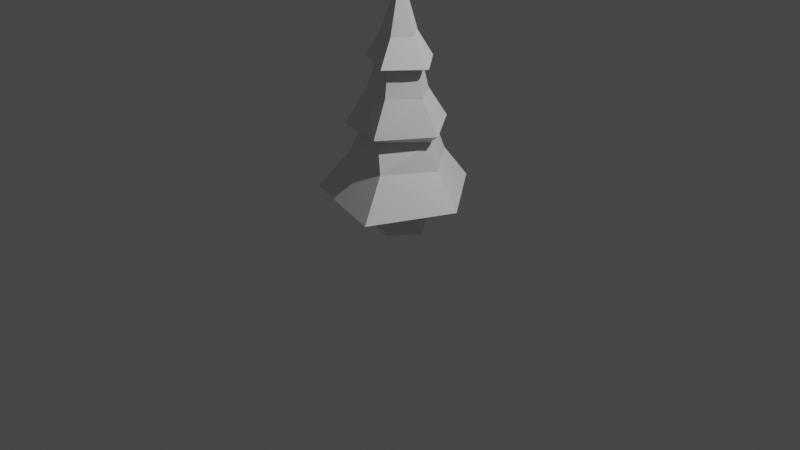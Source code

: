 # Source: fir_tree_mature.blend  (saved by Blender 2.83.18; exported with 4.5.12 LTS)
import bpy
from mathutils import Matrix  # noqa: F401  (used for matrix-valued properties, if any)

bpy.ops.wm.read_factory_settings(use_empty=True)
scene = bpy.context.scene
scene.name = 'Scene'

# ---- collections
col_collection = bpy.data.collections.new('Collection'); scene.collection.children.link(col_collection)

# ---- materials (node trees are filled in below, after node groups)
mat_material = bpy.data.materials.new('Material')
mat_material.alpha_threshold = 0.0
mat_material.use_transparent_shadow = False
mat_material.line_color = (0.0, 0.0, 0.0, 1.0)

# ---- material node trees
mat_material.use_nodes = True; mat_material.node_tree.nodes.clear()
_N = mat_material.node_tree.nodes; _L = mat_material.node_tree.links
n0 = _N.new('ShaderNodeOutputMaterial'); n0.name = 'Material Output'; n0.location = (300, 300)
n1 = _N.new('ShaderNodeBsdfPrincipled'); n1.name = 'Principled BSDF'; n1.location = (10, 300)
n1.distribution = 'GGX'
n1.subsurface_method = 'BURLEY'
n1.inputs[2].default_value = 0.4
n1.inputs[3].default_value = 1.45
n1.inputs[27].default_value = (0.0, 0.0, 0.0, 1.0)
n1.inputs[28].default_value = 1.0
_L.new(n1.outputs[0], n0.inputs[0])
n0.is_active_output = True

# ---- world
world_world = bpy.data.worlds.new('World'); scene.world = world_world
world_world.use_nodes = True; world_world.node_tree.nodes.clear()
_N = world_world.node_tree.nodes; _L = world_world.node_tree.links
n0 = _N.new('ShaderNodeOutputWorld'); n0.name = 'World Output'; n0.location = (300, 300)
n1 = _N.new('ShaderNodeBackground'); n1.name = 'Background'; n1.location = (10, 300)
n1.inputs[0].default_value = (0.05088, 0.05088, 0.05088, 1.0)
_L.new(n1.outputs[0], n0.inputs[0])
n0.is_active_output = True
world_world.color = (0.05088, 0.05088, 0.05088)
world_world.use_sun_shadow = False
world_world.sun_shadow_jitter_overblur = 0.0

# ---- cameras
cam_camera = bpy.data.cameras.new('Camera')
cam_camera.clip_end = 100.0
cam_camera.ortho_scale = 7.314

# ---- lights
light_light = bpy.data.lights.new('Light', 'POINT')
light_light.transmission_factor = 0.0
light_light.energy = 1000.0
light_light.shadow_soft_size = 0.1
light_light.shadow_maximum_resolution = 0.006
light_light.use_absolute_resolution = True

# ---- meshes
me_cube = bpy.data.meshes.new('Cube')
me_cube.from_pydata([(0.2841, 0.8922, 1.26), (0.3461, 1.081, -0.259), (0.256, -0.7845, 1.26), (0.3115, -0.9774, -0.259), (-0.6664, 0.595, 1.26), (-0.821, 0.7165, -0.259), (-0.7617, -0.4489, 1.26), (-0.938, -0.5653, -0.259), (0.949, 0.05588, 1.26), (1.162, 0.0545, -0.259), (0.01221, 0.06194, 3.89), (-0.6245, -0.3584, 7.184), (-0.5461, 0.5005, 7.184), (0.2014, -0.5935, 7.203), (0.1817, 0.7237, 7.206), (0.7295, 0.0359, 7.206), (0.01221, 0.06194, 9.409), (-1.011, -0.7151, 6.333), (-1.073, 0.7856, 6.247), (0.3847, -1.231, 6.199), (0.3734, 1.309, 6.221), (1.443, 0.05268, 6.199), (-0.7831, -0.463, 6.041), (-0.6851, 0.6098, 6.006), (0.2627, -0.8079, 6.079), (0.2917, 0.9152, 5.895), (0.9749, 0.05571, 6.036), (-1.054, -0.6416, 5.06), (-0.9223, 0.7961, 5.06), (0.3485, -0.995, 5.11), (0.3967, 1.071, 5.081), (1.278, -0.05531, 5.1), (-1.687, -1.121, 3.69), (-1.492, 1.244, 3.766), (0.5645, -1.747, 3.797), (0.527, 1.913, 3.825), (1.959, 0.01285, 3.864), (-1.232, -0.7593, 3.545), (-1.079, 0.9189, 3.523), (0.2818, -1.299, 3.53), (0.4493, 1.397, 3.636), (1.518, 0.05219, 3.519), (-1.552, -1.068, 2.578), (-1.36, 1.138, 2.459), (0.7461, -1.617, 2.505), (0.5654, 1.772, 2.592), (1.924, 0.1017, 2.511), (-2.5, -1.818, 1.11), (-2.05, 1.845, 1.168), (1.179, -2.753, 1.027), (0.7042, 2.871, 1.209), (2.941, 0.02254, 1.266), (0.01221, 0.06194, 0.8092)], [], [(4, 6, 10), (3, 6, 7), (6, 5, 7), (1, 9, 3), (8, 3, 9), (5, 0, 1), (1, 8, 9), (15, 14, 16), (2, 8, 10), (8, 0, 10), (0, 4, 10), (6, 2, 10), (13, 15, 16), (12, 11, 16), (14, 12, 16), (11, 13, 16), (11, 18, 17), (12, 20, 18), (15, 19, 21), (15, 20, 14), (13, 17, 19), (19, 26, 21), (20, 23, 18), (17, 24, 19), (18, 22, 17), (20, 26, 25), (22, 29, 24), (23, 27, 22), (26, 30, 25), (26, 29, 31), (25, 28, 23), (31, 34, 36), (28, 35, 33), (27, 34, 29), (27, 33, 32), (30, 36, 35), (32, 39, 34), (33, 37, 32), (36, 40, 35), (34, 41, 36), (35, 38, 33), (41, 44, 46), (38, 45, 43), (39, 42, 44), (37, 43, 42), (41, 45, 40), (44, 47, 49), (42, 48, 47), (46, 50, 45), (44, 51, 46), (43, 50, 48), (50, 51, 52), (51, 49, 52), (48, 50, 52), (49, 47, 52), (47, 48, 52), (3, 2, 6), (6, 4, 5), (7, 5, 3), (5, 1, 3), (8, 2, 3), (5, 4, 0), (1, 0, 8), (11, 12, 18), (12, 14, 20), (15, 13, 19), (15, 21, 20), (13, 11, 17), (19, 24, 26), (20, 25, 23), (17, 22, 24), (18, 23, 22), (20, 21, 26), (22, 27, 29), (23, 28, 27), (26, 31, 30), (26, 24, 29), (25, 30, 28), (31, 29, 34), (28, 30, 35), (27, 32, 34), (27, 28, 33), (30, 31, 36), (32, 37, 39), (33, 38, 37), (36, 41, 40), (34, 39, 41), (35, 40, 38), (41, 39, 44), (38, 40, 45), (39, 37, 42), (37, 38, 43), (41, 46, 45), (44, 42, 47), (42, 43, 48), (46, 51, 50), (44, 49, 51), (43, 45, 50)])
_uv = me_cube.uv_layers.new(name='UVMap')
_uv.uv.foreach_set('vector', [0.625, 0.25, 0.625, 0.0, 0.625, 0.25, 0.375, 0.75, 0.625, 1.0, 0.375, 1.0, 0.625, 0.0, 0.375, 0.25, 0.375, 0.0, 0.375, 0.5, 0.375, 0.625, 0.375, 0.75, 0.625, 0.625, 0.375, 0.75, 0.375, 0.625, 0.375, 0.25, 0.625, 0.5, 0.375, 0.5, 0.375, 0.5, 0.625, 0.625, 0.375, 0.625, 0.625, 0.625, 0.625, 0.5, 0.625, 0.625, 0.625, 0.75, 0.625, 0.625, 0.625, 0.75, 0.625, 0.625, 0.625, 0.5, 0.625, 0.625, 0.625, 0.5, 0.625, 0.25, 0.625, 0.5, 0.625, 1.0, 0.625, 0.75, 0.625, 1.0, 0.625, 0.75, 0.625, 0.625, 0.625, 0.75, 0.625, 0.25, 0.625, 0.0, 0.625, 0.25, 0.625, 0.5, 0.625, 0.25, 0.625, 0.5, 0.625, 1.0, 0.625, 0.75, 0.625, 1.0, 0.625, 0.0, 0.625, 0.25, 0.625, 0.0, 0.625, 0.25, 0.625, 0.5, 0.625, 0.25, 0.625, 0.625, 0.625, 0.75, 0.625, 0.625, 0.625, 0.625, 0.625, 0.5, 0.625, 0.5, 0.625, 0.75, 0.625, 1.0, 0.625, 0.75, 0.625, 0.75, 0.625, 0.625, 0.625, 0.625, 0.625, 0.5, 0.625, 0.25, 0.625, 0.25, 0.625, 1.0, 0.625, 0.75, 0.625, 0.75, 0.625, 0.25, 0.625, 0.0, 0.625, 0.0, 0.625, 0.5, 0.625, 0.625, 0.625, 0.5, 0.625, 1.0, 0.625, 0.75, 0.625, 0.75, 0.625, 0.25, 0.625, 0.0, 0.625, 0.0, 0.625, 0.625, 0.625, 0.5, 0.625, 0.5, 0.625, 0.625, 0.625, 0.75, 0.625, 0.625, 0.625, 0.5, 0.625, 0.25, 0.625, 0.25, 0.625, 0.625, 0.625, 0.75, 0.625, 0.625, 0.625, 0.25, 0.625, 0.5, 0.625, 0.25, 0.625, 1.0, 0.625, 0.75, 0.625, 0.75, 0.625, 0.0, 0.625, 0.25, 0.625, 0.0, 0.625, 0.5, 0.625, 0.625, 0.625, 0.5, 0.625, 1.0, 0.625, 0.75, 0.625, 0.75, 0.625, 0.25, 0.625, 0.0, 0.625, 0.0, 0.625, 0.625, 0.625, 0.5, 0.625, 0.5, 0.625, 0.75, 0.625, 0.625, 0.625, 0.625, 0.625, 0.5, 0.625, 0.25, 0.625, 0.25, 0.625, 0.625, 0.625, 0.75, 0.625, 0.625, 0.625, 0.25, 0.625, 0.5, 0.625, 0.25, 0.625, 0.75, 0.625, 1.0, 0.625, 0.75, 0.625, 0.0, 0.625, 0.25, 0.625, 0.0, 0.625, 0.625, 0.625, 0.5, 0.625, 0.5, 0.625, 0.75, 0.625, 1.0, 0.625, 0.75, 0.625, 0.0, 0.625, 0.25, 0.625, 0.0, 0.625, 0.625, 0.625, 0.5, 0.625, 0.5, 0.625, 0.75, 0.625, 0.625, 0.625, 0.625, 0.625, 0.25, 0.625, 0.5, 0.625, 0.25, 0.625, 0.5, 0.625, 0.625, 0.625, 0.5, 0.625, 0.625, 0.625, 0.75, 0.625, 0.625, 0.625, 0.25, 0.625, 0.5, 0.625, 0.25, 0.625, 0.75, 0.625, 1.0, 0.625, 0.75, 0.625, 0.0, 0.625, 0.25, 0.625, 0.0, 0.375, 0.75, 0.625, 0.75, 0.625, 1.0, 0.625, 0.0, 0.625, 0.25, 0.375, 0.25, 0.125, 0.75, 0.125, 0.5, 0.375, 0.75, 0.125, 0.5, 0.375, 0.5, 0.375, 0.75, 0.625, 0.625, 0.625, 0.75, 0.375, 0.75, 0.375, 0.25, 0.625, 0.25, 0.625, 0.5, 0.375, 0.5, 0.625, 0.5, 0.625, 0.625, 0.625, 0.0, 0.625, 0.25, 0.625, 0.25, 0.625, 0.25, 0.625, 0.5, 0.625, 0.5, 0.625, 0.625, 0.625, 0.75, 0.625, 0.75, 0.625, 0.625, 0.625, 0.625, 0.625, 0.5, 0.625, 0.75, 0.625, 1.0, 0.625, 1.0, 0.625, 0.75, 0.625, 0.75, 0.625, 0.625, 0.625, 0.5, 0.625, 0.5, 0.625, 0.25, 0.625, 1.0, 0.625, 1.0, 0.625, 0.75, 0.625, 0.25, 0.625, 0.25, 0.625, 0.0, 0.625, 0.5, 0.625, 0.625, 0.625, 0.625, 0.625, 1.0, 0.625, 1.0, 0.625, 0.75, 0.625, 0.25, 0.625, 0.25, 0.625, 0.0, 0.625, 0.625, 0.625, 0.625, 0.625, 0.5, 0.625, 0.625, 0.625, 0.75, 0.625, 0.75, 0.625, 0.5, 0.625, 0.5, 0.625, 0.25, 0.625, 0.625, 0.625, 0.75, 0.625, 0.75, 0.625, 0.25, 0.625, 0.5, 0.625, 0.5, 0.625, 1.0, 0.625, 1.0, 0.625, 0.75, 0.625, 0.0, 0.625, 0.25, 0.625, 0.25, 0.625, 0.5, 0.625, 0.625, 0.625, 0.625, 0.625, 1.0, 0.625, 1.0, 0.625, 0.75, 0.625, 0.25, 0.625, 0.25, 0.625, 0.0, 0.625, 0.625, 0.625, 0.625, 0.625, 0.5, 0.625, 0.75, 0.625, 0.75, 0.625, 0.625, 0.625, 0.5, 0.625, 0.5, 0.625, 0.25, 0.625, 0.625, 0.625, 0.75, 0.625, 0.75, 0.625, 0.25, 0.625, 0.5, 0.625, 0.5, 0.625, 0.75, 0.625, 1.0, 0.625, 1.0, 0.625, 0.0, 0.625, 0.25, 0.625, 0.25, 0.625, 0.625, 0.625, 0.625, 0.625, 0.5, 0.625, 0.75, 0.625, 1.0, 0.625, 1.0, 0.625, 0.0, 0.625, 0.25, 0.625, 0.25, 0.625, 0.625, 0.625, 0.625, 0.625, 0.5, 0.625, 0.75, 0.625, 0.75, 0.625, 0.625, 0.625, 0.25, 0.625, 0.5, 0.625, 0.5])
_ca = me_cube.color_attributes.new('Col', 'BYTE_COLOR', 'CORNER')
_ca.data.foreach_set('color', [0.1095, 0.1651, 0.009721, 1.0, 0.1714, 0.1651, 0.01521, 1.0, 0.2423, 0.1946, 0.03071, 1.0, 0.2961, 0.1651, 0.02519, 1.0, 0.1714, 0.1651, 0.01521, 1.0, 0.2918, 0.1651, 0.02416, 1.0, 0.1714, 0.1651, 0.01521, 1.0, 0.2961, 0.1651, 0.02519, 1.0, 0.2918, 0.1651, 0.02416, 1.0, 0.2961, 0.1651, 0.02519, 1.0, 0.2961, 0.1651, 0.02519, 1.0, 0.2961, 0.1651, 0.02519, 1.0, 0.1878, 0.1651, 0.01764, 1.0, 0.2961, 0.1651, 0.02519, 1.0, 0.2961, 0.1651, 0.02519, 1.0, 0.2961, 0.1651, 0.02519, 1.0, 0.1981, 0.1651, 0.0185, 1.0, 0.2961, 0.1651, 0.02519, 1.0, 0.2961, 0.1651, 0.02519, 1.0, 0.1878, 0.1651, 0.01764, 1.0, 0.2961, 0.1651, 0.02519, 1.0, 0.06301, 0.2961, 0.0, 1.0, 0.06301, 0.2961, 0.0, 1.0, 0.05951, 0.3005, 0.0003035, 1.0, 0.2384, 0.1651, 0.01938, 1.0, 0.1878, 0.1651, 0.01764, 1.0, 0.2423, 0.1946, 0.03071, 1.0, 0.1878, 0.1651, 0.01764, 1.0, 0.1981, 0.1651, 0.0185, 1.0, 0.2423, 0.1946, 0.03071, 1.0, 0.1981, 0.1651, 0.0185, 1.0, 0.1095, 0.1651, 0.009721, 1.0, 0.2423, 0.1946, 0.03071, 1.0, 0.1714, 0.1651, 0.01521, 1.0, 0.2384, 0.1651, 0.01938, 1.0, 0.2423, 0.1946, 0.03071, 1.0, 0.06301, 0.2961, 0.0, 1.0, 0.06301, 0.2961, 0.0, 1.0, 0.05951, 0.3005, 0.0003035, 1.0, 0.06301, 0.2961, 0.0, 1.0, 0.06301, 0.2961, 0.0, 1.0, 0.05951, 0.3005, 0.0003035, 1.0, 0.06301, 0.2961, 0.0, 1.0, 0.06301, 0.2961, 0.0, 1.0, 0.05951, 0.3005, 0.0003035, 1.0, 0.06301, 0.2961, 0.0, 1.0, 0.06301, 0.2961, 0.0, 1.0, 0.05951, 0.3005, 0.0003035, 1.0, 0.06301, 0.2961, 0.0, 1.0, 0.06301, 0.2961, 0.0, 1.0, 0.06301, 0.2961, 0.0, 1.0, 0.06301, 0.2961, 0.0, 1.0, 0.06301, 0.2961, 0.0, 1.0, 0.06301, 0.2961, 0.0, 1.0, 0.06301, 0.2961, 0.0, 1.0, 0.06301, 0.2961, 0.0, 1.0, 0.06301, 0.2961, 0.0, 1.0, 0.06301, 0.2961, 0.0, 1.0, 0.06301, 0.2961, 0.0, 1.0, 0.06301, 0.2961, 0.0, 1.0, 0.06301, 0.2961, 0.0, 1.0, 0.06301, 0.2961, 0.0, 1.0, 0.06301, 0.2961, 0.0, 1.0, 0.06301, 0.2961, 0.0, 1.0, 0.06301, 0.2961, 0.0, 1.0, 0.06301, 0.2961, 0.0, 1.0, 0.06301, 0.2961, 0.0, 1.0, 0.06301, 0.2961, 0.0, 1.0, 0.06301, 0.2961, 0.0, 1.0, 0.06301, 0.2961, 0.0, 1.0, 0.06301, 0.2961, 0.0, 1.0, 0.06301, 0.2961, 0.0, 1.0, 0.06301, 0.2961, 0.0, 1.0, 0.06301, 0.2961, 0.0, 1.0, 0.06301, 0.2961, 0.0, 1.0, 0.06301, 0.2961, 0.0, 1.0, 0.06301, 0.2961, 0.0, 1.0, 0.06301, 0.2961, 0.0, 1.0, 0.06301, 0.2961, 0.0, 1.0, 0.06301, 0.2961, 0.0, 1.0, 0.06301, 0.2961, 0.0, 1.0, 0.06301, 0.2961, 0.0, 1.0, 0.06301, 0.2961, 0.0, 1.0, 0.06301, 0.2961, 0.0, 1.0, 0.06301, 0.2961, 0.0, 1.0, 0.05951, 0.3005, 0.0006071, 1.0, 0.06301, 0.2961, 0.0, 1.0, 0.06301, 0.2961, 0.0, 1.0, 0.06301, 0.2961, 0.0, 1.0, 0.06301, 0.2961, 0.0, 1.0, 0.06301, 0.2961, 0.0, 1.0, 0.06301, 0.2961, 0.0, 1.0, 0.06301, 0.2961, 0.0, 1.0, 0.06301, 0.2961, 0.0, 1.0, 0.06301, 0.2961, 0.0, 1.0, 0.06301, 0.2961, 0.0, 1.0, 0.06301, 0.2961, 0.0, 1.0, 0.05781, 0.2918, 0.0006071, 1.0, 0.03434, 0.159, 0.0003035, 1.0, 0.06301, 0.2961, 0.0, 1.0, 0.06301, 0.2961, 0.0, 1.0, 0.06301, 0.2961, 0.0, 1.0, 0.06301, 0.2961, 0.0, 1.0, 0.03434, 0.159, 0.0003035, 1.0, 0.04092, 0.2159, 0.0009106, 1.0, 0.05951, 0.3005, 0.0006071, 1.0, 0.06301, 0.2961, 0.0, 1.0, 0.05781, 0.2918, 0.0006071, 1.0, 0.04092, 0.2159, 0.0009106, 1.0, 0.06301, 0.2961, 0.0, 1.0, 0.06301, 0.2961, 0.0, 1.0, 0.03434, 0.159, 0.0003035, 1.0, 0.03434, 0.15, 0.0, 1.0, 0.04092, 0.2159, 0.0009106, 1.0, 0.06301, 0.2961, 0.0, 1.0, 0.06301, 0.2961, 0.0, 1.0, 0.05781, 0.2918, 0.0006071, 1.0, 0.06301, 0.2961, 0.0, 1.0, 0.06125, 0.2918, 0.0, 1.0, 0.06301, 0.2961, 0.0, 1.0, 0.05781, 0.2918, 0.0006071, 1.0, 0.03434, 0.147, 0.0, 1.0, 0.03434, 0.159, 0.0003035, 1.0, 0.06125, 0.2918, 0.0, 1.0, 0.03434, 0.147, 0.0, 1.0, 0.03434, 0.147, 0.0, 1.0, 0.03434, 0.147, 0.0, 1.0, 0.03434, 0.147, 0.0, 1.0, 0.03434, 0.147, 0.0, 1.0, 0.06301, 0.2961, 0.0, 1.0, 0.03434, 0.147, 0.0, 1.0, 0.03434, 0.147, 0.0, 1.0, 0.03434, 0.15, 0.0, 1.0, 0.03434, 0.147, 0.0, 1.0, 0.03434, 0.147, 0.0, 1.0, 0.06125, 0.2918, 0.0, 1.0, 0.03434, 0.147, 0.0, 1.0, 0.06301, 0.2961, 0.0, 1.0, 0.03434, 0.147, 0.0, 1.0, 0.03434, 0.147, 0.0, 1.0, 0.03434, 0.147, 0.0, 1.0, 0.03434, 0.147, 0.0, 1.0, 0.03434, 0.147, 0.0, 1.0, 0.03434, 0.147, 0.0, 1.0, 0.03434, 0.147, 0.0, 1.0, 0.03434, 0.147, 0.0, 1.0, 0.03434, 0.147, 0.0, 1.0, 0.03434, 0.147, 0.0, 1.0, 0.03434, 0.147, 0.0, 1.0, 0.03434, 0.147, 0.0, 1.0, 0.03434, 0.147, 0.0, 1.0, 0.03434, 0.147, 0.0, 1.0, 0.03434, 0.147, 0.0, 1.0, 0.03434, 0.147, 0.0, 1.0, 0.03434, 0.147, 0.0, 1.0, 0.008568, 0.2831, 0.002428, 1.0, 0.03434, 0.147, 0.0, 1.0, 0.03434, 0.147, 0.0, 1.0, 0.008568, 0.2831, 0.002428, 1.0, 0.03434, 0.147, 0.0, 1.0, 0.03434, 0.147, 0.0, 1.0, 0.008568, 0.2831, 0.002428, 1.0, 0.03434, 0.147, 0.0, 1.0, 0.03434, 0.147, 0.0, 1.0, 0.008568, 0.2831, 0.002428, 1.0, 0.03434, 0.147, 0.0, 1.0, 0.03434, 0.147, 0.0, 1.0, 0.008568, 0.2831, 0.002428, 1.0, 0.2961, 0.1651, 0.02519, 1.0, 0.2384, 0.1651, 0.01938, 1.0, 0.1714, 0.1651, 0.01521, 1.0, 0.1714, 0.1651, 0.01521, 1.0, 0.1095, 0.1651, 0.009721, 1.0, 0.2961, 0.1651, 0.02519, 1.0, 0.2918, 0.1651, 0.02416, 1.0, 0.2961, 0.1651, 0.02519, 1.0, 0.2961, 0.1651, 0.02519, 1.0, 0.2961, 0.1651, 0.02519, 1.0, 0.2961, 0.1651, 0.02519, 1.0, 0.2961, 0.1651, 0.02519, 1.0, 0.1878, 0.1651, 0.01764, 1.0, 0.2384, 0.1651, 0.01938, 1.0, 0.2961, 0.1651, 0.02519, 1.0, 0.2961, 0.1651, 0.02519, 1.0, 0.1095, 0.1651, 0.009721, 1.0, 0.1981, 0.1651, 0.0185, 1.0, 0.2961, 0.1651, 0.02519, 1.0, 0.1981, 0.1651, 0.0185, 1.0, 0.1878, 0.1651, 0.01764, 1.0, 0.06301, 0.2961, 0.0, 1.0, 0.06301, 0.2961, 0.0, 1.0, 0.06301, 0.2961, 0.0, 1.0, 0.06301, 0.2961, 0.0, 1.0, 0.06301, 0.2961, 0.0, 1.0, 0.06301, 0.2961, 0.0, 1.0, 0.06301, 0.2961, 0.0, 1.0, 0.06301, 0.2961, 0.0, 1.0, 0.06301, 0.2961, 0.0, 1.0, 0.06301, 0.2961, 0.0, 1.0, 0.06301, 0.2961, 0.0, 1.0, 0.06301, 0.2961, 0.0, 1.0, 0.06301, 0.2961, 0.0, 1.0, 0.06301, 0.2961, 0.0, 1.0, 0.06301, 0.2961, 0.0, 1.0, 0.06301, 0.2961, 0.0, 1.0, 0.06301, 0.2961, 0.0, 1.0, 0.06301, 0.2961, 0.0, 1.0, 0.06301, 0.2961, 0.0, 1.0, 0.06301, 0.2961, 0.0, 1.0, 0.06301, 0.2961, 0.0, 1.0, 0.06301, 0.2961, 0.0, 1.0, 0.06301, 0.2961, 0.0, 1.0, 0.06301, 0.2961, 0.0, 1.0, 0.06301, 0.2961, 0.0, 1.0, 0.06301, 0.2961, 0.0, 1.0, 0.06301, 0.2961, 0.0, 1.0, 0.06301, 0.2961, 0.0, 1.0, 0.06301, 0.2961, 0.0, 1.0, 0.06301, 0.2961, 0.0, 1.0, 0.06301, 0.2961, 0.0, 1.0, 0.06301, 0.2961, 0.0, 1.0, 0.06301, 0.2961, 0.0, 1.0, 0.06301, 0.2961, 0.0, 1.0, 0.06301, 0.2961, 0.0, 1.0, 0.06301, 0.2961, 0.0, 1.0, 0.06301, 0.2961, 0.0, 1.0, 0.06301, 0.2961, 0.0, 1.0, 0.05951, 0.3005, 0.0006071, 1.0, 0.06301, 0.2961, 0.0, 1.0, 0.06301, 0.2961, 0.0, 1.0, 0.06301, 0.2961, 0.0, 1.0, 0.06301, 0.2961, 0.0, 1.0, 0.05951, 0.3005, 0.0006071, 1.0, 0.06301, 0.2961, 0.0, 1.0, 0.06301, 0.2961, 0.0, 1.0, 0.06301, 0.2961, 0.0, 1.0, 0.06301, 0.2961, 0.0, 1.0, 0.06301, 0.2961, 0.0, 1.0, 0.05951, 0.3005, 0.0006071, 1.0, 0.05781, 0.2918, 0.0006071, 1.0, 0.06301, 0.2961, 0.0, 1.0, 0.04092, 0.2159, 0.0009106, 1.0, 0.06301, 0.2961, 0.0, 1.0, 0.06301, 0.2961, 0.0, 1.0, 0.06301, 0.2961, 0.0, 1.0, 0.03434, 0.159, 0.0003035, 1.0, 0.05951, 0.3005, 0.0006071, 1.0, 0.06301, 0.2961, 0.0, 1.0, 0.06301, 0.2961, 0.0, 1.0, 0.04092, 0.2159, 0.0009106, 1.0, 0.03434, 0.15, 0.0, 1.0, 0.06301, 0.2961, 0.0, 1.0, 0.03434, 0.159, 0.0003035, 1.0, 0.03434, 0.147, 0.0, 1.0, 0.03434, 0.15, 0.0, 1.0, 0.06301, 0.2961, 0.0, 1.0, 0.06125, 0.2918, 0.0, 1.0, 0.06301, 0.2961, 0.0, 1.0, 0.06301, 0.2961, 0.0, 1.0, 0.06301, 0.2961, 0.0, 1.0, 0.06125, 0.2918, 0.0, 1.0, 0.05781, 0.2918, 0.0006071, 1.0, 0.06301, 0.2961, 0.0, 1.0, 0.03434, 0.147, 0.0, 1.0, 0.06125, 0.2918, 0.0, 1.0, 0.06301, 0.2961, 0.0, 1.0, 0.03434, 0.147, 0.0, 1.0, 0.03434, 0.147, 0.0, 1.0, 0.06301, 0.2961, 0.0, 1.0, 0.03434, 0.147, 0.0, 1.0, 0.06301, 0.2961, 0.0, 1.0, 0.03434, 0.15, 0.0, 1.0, 0.03434, 0.147, 0.0, 1.0, 0.03434, 0.15, 0.0, 1.0, 0.03434, 0.147, 0.0, 1.0, 0.03434, 0.147, 0.0, 1.0, 0.06125, 0.2918, 0.0, 1.0, 0.03434, 0.147, 0.0, 1.0, 0.03434, 0.147, 0.0, 1.0, 0.03434, 0.147, 0.0, 1.0, 0.03434, 0.147, 0.0, 1.0, 0.03434, 0.147, 0.0, 1.0, 0.03434, 0.147, 0.0, 1.0, 0.03434, 0.147, 0.0, 1.0, 0.03434, 0.147, 0.0, 1.0, 0.03434, 0.147, 0.0, 1.0, 0.03434, 0.147, 0.0, 1.0, 0.03434, 0.147, 0.0, 1.0, 0.03434, 0.147, 0.0, 1.0, 0.03434, 0.147, 0.0, 1.0, 0.03434, 0.147, 0.0, 1.0, 0.03434, 0.147, 0.0, 1.0, 0.03434, 0.147, 0.0, 1.0, 0.03434, 0.147, 0.0, 1.0])
me_cube.materials.append(mat_material)
me_cube.use_remesh_preserve_volume = False
me_cube.use_remesh_preserve_attributes = False
me_cube.use_mirror_vertex_groups = False
me_cube.update()

# ---- objects
ob_cube = bpy.data.objects.new('Cube', me_cube)
ob_light = bpy.data.objects.new('Light', light_light)
ob_camera = bpy.data.objects.new('Camera', cam_camera)

# ---- transforms, parenting, visibility, modifiers, constraints
ob_cube.location = (0.0, 0.0, 0.0)
ob_cube.scale = (0.269, 0.269, 0.269)
ob_cube.lock_rotations_4d = False
ob_cube.empty_display_type = 'ARROWS'
ob_cube.lineart.crease_threshold = 0.0
ob_light.location = (4.076, 1.005, 5.904)
ob_light.rotation_euler = (0.6503, 0.05522, 1.866)
ob_light.lock_rotations_4d = False
ob_light.empty_display_type = 'ARROWS'
ob_light.color = (0.0, 0.0, 0.0, 0.0)
ob_light.lineart.crease_threshold = 0.0
ob_camera.location = (7.359, -6.926, 4.958)
ob_camera.rotation_euler = (1.109, 0.0, 0.8149)
ob_camera.lock_rotations_4d = False
ob_camera.empty_display_type = 'ARROWS'
ob_camera.color = (0.0, 0.0, 0.0, 0.0)
ob_camera.display_type = 'WIRE'
ob_camera.lineart.crease_threshold = 0.0

# ---- collection membership
col_collection.objects.link(ob_cube)
col_collection.objects.link(ob_light)
col_collection.objects.link(ob_camera)

# ---- scene / render settings (as saved in the file)
scene.camera = ob_camera
scene.frame_start = 1; scene.frame_end = 250; scene.frame_set(1)
scene.render.engine = 'BLENDER_EEVEE_NEXT'
scene.cycles.use_denoising = False
scene.cycles.samples = 128
scene.cycles.sampling_pattern = 'TABULATED_SOBOL'
scene.cycles.use_adaptive_sampling = False
scene.cycles.use_light_tree = False
scene.view_settings.view_transform = 'Filmic'
bpy.context.view_layer.update()
